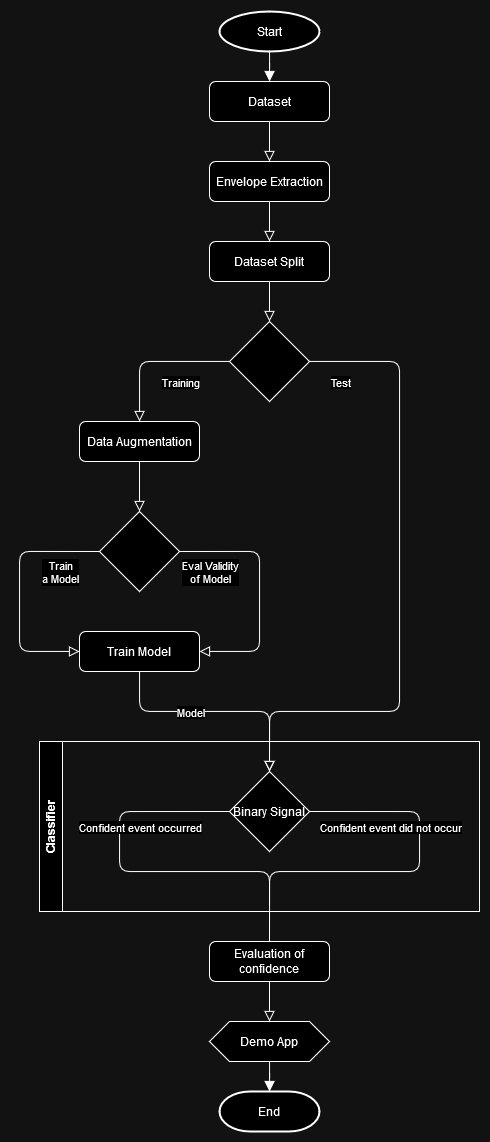

The diagram above was exported from draw.io. Its source (the exported page's mxGraphModel, read from the mxfile embedded in the PNG):
<mxGraphModel dx="925" dy="1159" grid="1" gridSize="10" guides="1" tooltips="1" connect="1" arrows="1" fold="1" page="1" pageScale="1" pageWidth="827" pageHeight="1169" math="0" shadow="0">
  <root>
    <mxCell id="WIyWlLk6GJQsqaUBKTNV-0" />
    <mxCell id="WIyWlLk6GJQsqaUBKTNV-1" parent="WIyWlLk6GJQsqaUBKTNV-0" />
    <mxCell id="WIyWlLk6GJQsqaUBKTNV-2" value="" style="rounded=1;html=1;jettySize=auto;orthogonalLoop=1;fontSize=11;endArrow=block;endFill=0;endSize=8;strokeWidth=1;shadow=0;labelBackgroundColor=none;edgeStyle=orthogonalEdgeStyle;curved=0;" parent="WIyWlLk6GJQsqaUBKTNV-1" source="WIyWlLk6GJQsqaUBKTNV-3" target="sZkNomApDv4qn1lc_Gu2-1" edge="1">
      <mxGeometry relative="1" as="geometry">
        <mxPoint x="430" y="170" as="targetPoint" />
      </mxGeometry>
    </mxCell>
    <mxCell id="WIyWlLk6GJQsqaUBKTNV-3" value="&lt;div&gt;Dataset&lt;/div&gt;" style="rounded=1;whiteSpace=wrap;html=1;fontSize=12;glass=0;strokeWidth=1;shadow=0;" parent="WIyWlLk6GJQsqaUBKTNV-1" vertex="1">
      <mxGeometry x="270" y="100" width="120" height="40" as="geometry" />
    </mxCell>
    <mxCell id="sZkNomApDv4qn1lc_Gu2-4" value="Evaluation of confidence" style="rounded=1;whiteSpace=wrap;html=1;fontSize=12;glass=0;strokeWidth=1;shadow=0;" vertex="1" parent="WIyWlLk6GJQsqaUBKTNV-1">
      <mxGeometry x="270" y="960" width="120" height="40" as="geometry" />
    </mxCell>
    <mxCell id="sZkNomApDv4qn1lc_Gu2-7" value="End" style="strokeWidth=2;html=1;shape=mxgraph.flowchart.terminator;whiteSpace=wrap;" vertex="1" parent="WIyWlLk6GJQsqaUBKTNV-1">
      <mxGeometry x="280" y="1110" width="100" height="40" as="geometry" />
    </mxCell>
    <mxCell id="sZkNomApDv4qn1lc_Gu2-8" value="Start" style="strokeWidth=2;html=1;shape=mxgraph.flowchart.start_1;whiteSpace=wrap;" vertex="1" parent="WIyWlLk6GJQsqaUBKTNV-1">
      <mxGeometry x="280" y="30" width="100" height="40" as="geometry" />
    </mxCell>
    <mxCell id="sZkNomApDv4qn1lc_Gu2-9" value="" style="rounded=1;html=1;jettySize=auto;orthogonalLoop=1;fontSize=11;endArrow=block;endFill=1;endSize=8;strokeWidth=1;shadow=0;labelBackgroundColor=none;edgeStyle=orthogonalEdgeStyle;curved=0;" edge="1" parent="WIyWlLk6GJQsqaUBKTNV-1" source="sZkNomApDv4qn1lc_Gu2-8" target="WIyWlLk6GJQsqaUBKTNV-3">
      <mxGeometry relative="1" as="geometry">
        <mxPoint x="230" y="130" as="sourcePoint" />
        <mxPoint x="230" y="180" as="targetPoint" />
      </mxGeometry>
    </mxCell>
    <mxCell id="sZkNomApDv4qn1lc_Gu2-10" value="" style="rounded=1;html=1;jettySize=auto;orthogonalLoop=1;fontSize=11;endArrow=block;endFill=0;endSize=8;strokeWidth=1;shadow=0;labelBackgroundColor=none;edgeStyle=orthogonalEdgeStyle;curved=0;" edge="1" parent="WIyWlLk6GJQsqaUBKTNV-1" source="sZkNomApDv4qn1lc_Gu2-14" target="H_uF4LCPiU9BWo75IKAD-0">
      <mxGeometry relative="1" as="geometry">
        <mxPoint x="580" y="280" as="sourcePoint" />
        <mxPoint x="240" y="350" as="targetPoint" />
      </mxGeometry>
    </mxCell>
    <mxCell id="sZkNomApDv4qn1lc_Gu2-13" value="Demo App" style="shape=hexagon;perimeter=hexagonPerimeter2;whiteSpace=wrap;html=1;fixedSize=1;" vertex="1" parent="WIyWlLk6GJQsqaUBKTNV-1">
      <mxGeometry x="270" y="1040" width="120" height="40" as="geometry" />
    </mxCell>
    <mxCell id="sZkNomApDv4qn1lc_Gu2-14" value="&lt;div&gt;Dataset Split&lt;br&gt;&lt;/div&gt;" style="rounded=1;whiteSpace=wrap;html=1;fontSize=12;glass=0;strokeWidth=1;shadow=0;" vertex="1" parent="WIyWlLk6GJQsqaUBKTNV-1">
      <mxGeometry x="270" y="260" width="120" height="40" as="geometry" />
    </mxCell>
    <mxCell id="sZkNomApDv4qn1lc_Gu2-15" value="" style="rounded=1;html=1;jettySize=auto;orthogonalLoop=1;fontSize=11;endArrow=block;endFill=1;endSize=8;strokeWidth=1;shadow=0;labelBackgroundColor=none;edgeStyle=orthogonalEdgeStyle;curved=0;" edge="1" parent="WIyWlLk6GJQsqaUBKTNV-1" source="sZkNomApDv4qn1lc_Gu2-13" target="sZkNomApDv4qn1lc_Gu2-7">
      <mxGeometry relative="1" as="geometry">
        <mxPoint x="799.5" y="740" as="sourcePoint" />
        <mxPoint x="859.5" y="890" as="targetPoint" />
      </mxGeometry>
    </mxCell>
    <mxCell id="sZkNomApDv4qn1lc_Gu2-16" value="" style="rounded=1;html=1;jettySize=auto;orthogonalLoop=1;fontSize=11;endArrow=block;endFill=0;endSize=8;strokeWidth=1;shadow=0;labelBackgroundColor=none;edgeStyle=orthogonalEdgeStyle;curved=0;" edge="1" parent="WIyWlLk6GJQsqaUBKTNV-1" source="sZkNomApDv4qn1lc_Gu2-4" target="sZkNomApDv4qn1lc_Gu2-13">
      <mxGeometry relative="1" as="geometry">
        <mxPoint x="640" y="970" as="sourcePoint" />
        <mxPoint x="640" y="1050" as="targetPoint" />
      </mxGeometry>
    </mxCell>
    <mxCell id="sZkNomApDv4qn1lc_Gu2-19" value="" style="rounded=1;html=1;jettySize=auto;orthogonalLoop=1;fontSize=11;endArrow=block;endFill=0;endSize=8;strokeWidth=1;shadow=0;labelBackgroundColor=none;edgeStyle=orthogonalEdgeStyle;curved=0;entryX=0.5;entryY=0;entryDx=0;entryDy=0;" edge="1" parent="WIyWlLk6GJQsqaUBKTNV-1" source="H_uF4LCPiU9BWo75IKAD-12" target="H_uF4LCPiU9BWo75IKAD-18">
      <mxGeometry relative="1" as="geometry">
        <mxPoint x="720" y="680" as="sourcePoint" />
        <mxPoint x="170" y="750" as="targetPoint" />
        <Array as="points">
          <mxPoint x="200" y="730" />
          <mxPoint x="330" y="730" />
        </Array>
      </mxGeometry>
    </mxCell>
    <mxCell id="H_uF4LCPiU9BWo75IKAD-15" value="Model" style="edgeLabel;html=1;align=center;verticalAlign=middle;resizable=0;points=[];" connectable="0" vertex="1" parent="sZkNomApDv4qn1lc_Gu2-19">
      <mxGeometry relative="1" as="geometry">
        <mxPoint x="-25" as="offset" />
      </mxGeometry>
    </mxCell>
    <mxCell id="sZkNomApDv4qn1lc_Gu2-1" value="Envelope Extraction" style="rounded=1;whiteSpace=wrap;html=1;fontSize=12;glass=0;strokeWidth=1;shadow=0;" vertex="1" parent="WIyWlLk6GJQsqaUBKTNV-1">
      <mxGeometry x="270" y="180" width="120" height="40" as="geometry" />
    </mxCell>
    <mxCell id="sZkNomApDv4qn1lc_Gu2-11" value="" style="rounded=1;html=1;jettySize=auto;orthogonalLoop=1;fontSize=11;endArrow=block;endFill=0;endSize=8;strokeWidth=1;shadow=0;labelBackgroundColor=none;edgeStyle=orthogonalEdgeStyle;curved=0;" edge="1" parent="WIyWlLk6GJQsqaUBKTNV-1" source="H_uF4LCPiU9BWo75IKAD-0" target="sZkNomApDv4qn1lc_Gu2-2">
      <mxGeometry relative="1" as="geometry">
        <mxPoint x="750" y="460" as="sourcePoint" />
        <mxPoint x="190" y="480" as="targetPoint" />
      </mxGeometry>
    </mxCell>
    <mxCell id="H_uF4LCPiU9BWo75IKAD-3" value="Training" style="edgeLabel;html=1;align=center;verticalAlign=middle;resizable=0;points=[];" connectable="0" vertex="1" parent="sZkNomApDv4qn1lc_Gu2-11">
      <mxGeometry x="-0.4988" y="3" relative="1" as="geometry">
        <mxPoint x="-12" y="17" as="offset" />
      </mxGeometry>
    </mxCell>
    <mxCell id="sZkNomApDv4qn1lc_Gu2-2" value="Data Augmentation" style="rounded=1;whiteSpace=wrap;html=1;fontSize=12;glass=0;strokeWidth=1;shadow=0;" vertex="1" parent="WIyWlLk6GJQsqaUBKTNV-1">
      <mxGeometry x="140" y="440" width="120" height="40" as="geometry" />
    </mxCell>
    <mxCell id="H_uF4LCPiU9BWo75IKAD-0" value="" style="rhombus;whiteSpace=wrap;html=1;" vertex="1" parent="WIyWlLk6GJQsqaUBKTNV-1">
      <mxGeometry x="290" y="340" width="80" height="80" as="geometry" />
    </mxCell>
    <mxCell id="H_uF4LCPiU9BWo75IKAD-1" value="" style="rounded=1;html=1;jettySize=auto;orthogonalLoop=1;fontSize=11;endArrow=block;endFill=0;endSize=8;strokeWidth=1;shadow=0;labelBackgroundColor=none;edgeStyle=orthogonalEdgeStyle;curved=0;" edge="1" parent="WIyWlLk6GJQsqaUBKTNV-1" source="sZkNomApDv4qn1lc_Gu2-1" target="sZkNomApDv4qn1lc_Gu2-14">
      <mxGeometry relative="1" as="geometry">
        <mxPoint x="870" y="400" as="sourcePoint" />
        <mxPoint x="620" y="320" as="targetPoint" />
      </mxGeometry>
    </mxCell>
    <mxCell id="H_uF4LCPiU9BWo75IKAD-2" value="" style="rounded=1;html=1;jettySize=auto;orthogonalLoop=1;fontSize=11;endArrow=block;endFill=0;endSize=8;strokeWidth=1;shadow=0;labelBackgroundColor=none;edgeStyle=orthogonalEdgeStyle;curved=0;entryX=0.5;entryY=0;entryDx=0;entryDy=0;" edge="1" parent="WIyWlLk6GJQsqaUBKTNV-1" source="H_uF4LCPiU9BWo75IKAD-0" target="H_uF4LCPiU9BWo75IKAD-18">
      <mxGeometry relative="1" as="geometry">
        <mxPoint x="300" y="390" as="sourcePoint" />
        <mxPoint x="690" y="750" as="targetPoint" />
        <Array as="points">
          <mxPoint x="460" y="380" />
          <mxPoint x="460" y="730" />
          <mxPoint x="330" y="730" />
        </Array>
      </mxGeometry>
    </mxCell>
    <mxCell id="H_uF4LCPiU9BWo75IKAD-4" value="Test" style="edgeLabel;html=1;align=center;verticalAlign=middle;resizable=0;points=[];" connectable="0" vertex="1" parent="H_uF4LCPiU9BWo75IKAD-2">
      <mxGeometry x="-0.6378" y="-1" relative="1" as="geometry">
        <mxPoint x="-59" y="-4" as="offset" />
      </mxGeometry>
    </mxCell>
    <mxCell id="H_uF4LCPiU9BWo75IKAD-5" value="" style="rhombus;whiteSpace=wrap;html=1;" vertex="1" parent="WIyWlLk6GJQsqaUBKTNV-1">
      <mxGeometry x="160" y="530" width="80" height="80" as="geometry" />
    </mxCell>
    <mxCell id="H_uF4LCPiU9BWo75IKAD-8" value="" style="rounded=1;html=1;jettySize=auto;orthogonalLoop=1;fontSize=11;endArrow=block;endFill=0;endSize=8;strokeWidth=1;shadow=0;labelBackgroundColor=none;edgeStyle=orthogonalEdgeStyle;curved=0;exitX=0;exitY=0.5;exitDx=0;exitDy=0;" edge="1" parent="WIyWlLk6GJQsqaUBKTNV-1" source="H_uF4LCPiU9BWo75IKAD-5" target="H_uF4LCPiU9BWo75IKAD-12">
      <mxGeometry relative="1" as="geometry">
        <mxPoint x="300" y="390" as="sourcePoint" />
        <mxPoint x="70" y="640" as="targetPoint" />
        <Array as="points">
          <mxPoint x="80" y="570" />
          <mxPoint x="80" y="670" />
        </Array>
      </mxGeometry>
    </mxCell>
    <mxCell id="H_uF4LCPiU9BWo75IKAD-9" value="&lt;div&gt;Train&lt;/div&gt;&lt;div&gt;a Model&lt;/div&gt;" style="edgeLabel;html=1;align=center;verticalAlign=middle;resizable=0;points=[];" connectable="0" vertex="1" parent="H_uF4LCPiU9BWo75IKAD-8">
      <mxGeometry x="-0.4988" y="3" relative="1" as="geometry">
        <mxPoint x="20" y="17" as="offset" />
      </mxGeometry>
    </mxCell>
    <mxCell id="H_uF4LCPiU9BWo75IKAD-10" value="" style="rounded=1;html=1;jettySize=auto;orthogonalLoop=1;fontSize=11;endArrow=block;endFill=0;endSize=8;strokeWidth=1;shadow=0;labelBackgroundColor=none;edgeStyle=orthogonalEdgeStyle;curved=0;exitX=1;exitY=0.5;exitDx=0;exitDy=0;" edge="1" parent="WIyWlLk6GJQsqaUBKTNV-1" source="H_uF4LCPiU9BWo75IKAD-5" target="H_uF4LCPiU9BWo75IKAD-12">
      <mxGeometry relative="1" as="geometry">
        <mxPoint x="140" y="580" as="sourcePoint" />
        <mxPoint x="360" y="630" as="targetPoint" />
        <Array as="points">
          <mxPoint x="320" y="570" />
          <mxPoint x="320" y="670" />
        </Array>
      </mxGeometry>
    </mxCell>
    <mxCell id="H_uF4LCPiU9BWo75IKAD-11" value="&lt;div&gt;Eval Validity&lt;/div&gt;&lt;div&gt;of Model&lt;/div&gt;" style="edgeLabel;html=1;align=center;verticalAlign=middle;resizable=0;points=[];" connectable="0" vertex="1" parent="H_uF4LCPiU9BWo75IKAD-10">
      <mxGeometry x="-0.4988" y="3" relative="1" as="geometry">
        <mxPoint x="-30" y="23" as="offset" />
      </mxGeometry>
    </mxCell>
    <mxCell id="H_uF4LCPiU9BWo75IKAD-12" value="Train Model" style="rounded=1;whiteSpace=wrap;html=1;fontSize=12;glass=0;strokeWidth=1;shadow=0;" vertex="1" parent="WIyWlLk6GJQsqaUBKTNV-1">
      <mxGeometry x="140" y="650" width="120" height="40" as="geometry" />
    </mxCell>
    <mxCell id="H_uF4LCPiU9BWo75IKAD-13" value="" style="rounded=1;html=1;jettySize=auto;orthogonalLoop=1;fontSize=11;endArrow=block;endFill=0;endSize=8;strokeWidth=1;shadow=0;labelBackgroundColor=none;edgeStyle=orthogonalEdgeStyle;curved=0;" edge="1" parent="WIyWlLk6GJQsqaUBKTNV-1" source="sZkNomApDv4qn1lc_Gu2-2" target="H_uF4LCPiU9BWo75IKAD-5">
      <mxGeometry relative="1" as="geometry">
        <mxPoint x="340" y="300" as="sourcePoint" />
        <mxPoint x="340" y="350" as="targetPoint" />
      </mxGeometry>
    </mxCell>
    <mxCell id="H_uF4LCPiU9BWo75IKAD-16" value="Classifier" style="swimlane;horizontal=0;whiteSpace=wrap;html=1;startSize=23;" vertex="1" parent="WIyWlLk6GJQsqaUBKTNV-1">
      <mxGeometry x="100" y="760" width="440" height="170" as="geometry" />
    </mxCell>
    <mxCell id="H_uF4LCPiU9BWo75IKAD-18" value="&lt;div&gt;Binary Signal&lt;/div&gt;" style="rhombus;whiteSpace=wrap;html=1;" vertex="1" parent="H_uF4LCPiU9BWo75IKAD-16">
      <mxGeometry x="190" y="30" width="80" height="80" as="geometry" />
    </mxCell>
    <mxCell id="sZkNomApDv4qn1lc_Gu2-18" value="" style="rounded=1;html=1;jettySize=auto;orthogonalLoop=1;fontSize=11;endArrow=none;endFill=0;endSize=8;strokeWidth=1;shadow=0;labelBackgroundColor=none;edgeStyle=orthogonalEdgeStyle;curved=0;exitX=1;exitY=0.5;exitDx=0;exitDy=0;entryX=0.5;entryY=0;entryDx=0;entryDy=0;" edge="1" parent="WIyWlLk6GJQsqaUBKTNV-1" source="H_uF4LCPiU9BWo75IKAD-18" target="sZkNomApDv4qn1lc_Gu2-4">
      <mxGeometry relative="1" as="geometry">
        <mxPoint x="59.5" y="800" as="sourcePoint" />
        <mxPoint x="350" y="930" as="targetPoint" />
        <Array as="points">
          <mxPoint x="480" y="830" />
          <mxPoint x="480" y="890" />
          <mxPoint x="330" y="890" />
        </Array>
      </mxGeometry>
    </mxCell>
    <mxCell id="H_uF4LCPiU9BWo75IKAD-19" value="Confident event did not occur" style="edgeLabel;html=1;align=center;verticalAlign=middle;resizable=0;points=[];" connectable="0" vertex="1" parent="sZkNomApDv4qn1lc_Gu2-18">
      <mxGeometry x="-0.3101" relative="1" as="geometry">
        <mxPoint x="-30" y="-9" as="offset" />
      </mxGeometry>
    </mxCell>
    <mxCell id="sZkNomApDv4qn1lc_Gu2-17" value="" style="rounded=1;html=1;jettySize=auto;orthogonalLoop=1;fontSize=11;endArrow=none;endFill=0;endSize=8;strokeWidth=1;shadow=0;labelBackgroundColor=none;edgeStyle=orthogonalEdgeStyle;curved=0;exitX=0;exitY=0.5;exitDx=0;exitDy=0;entryX=0.5;entryY=0;entryDx=0;entryDy=0;" edge="1" parent="WIyWlLk6GJQsqaUBKTNV-1" source="H_uF4LCPiU9BWo75IKAD-18" target="sZkNomApDv4qn1lc_Gu2-4">
      <mxGeometry relative="1" as="geometry">
        <mxPoint x="190" y="860" as="sourcePoint" />
        <mxPoint x="350" y="930" as="targetPoint" />
        <Array as="points">
          <mxPoint x="180" y="830" />
          <mxPoint x="180" y="890" />
          <mxPoint x="330" y="890" />
        </Array>
      </mxGeometry>
    </mxCell>
    <mxCell id="H_uF4LCPiU9BWo75IKAD-17" value="Confident event occurred" style="edgeLabel;html=1;align=center;verticalAlign=middle;resizable=0;points=[];" connectable="0" vertex="1" parent="sZkNomApDv4qn1lc_Gu2-17">
      <mxGeometry x="-0.24" y="-1" relative="1" as="geometry">
        <mxPoint x="21" y="-23" as="offset" />
      </mxGeometry>
    </mxCell>
  </root>
</mxGraphModel>